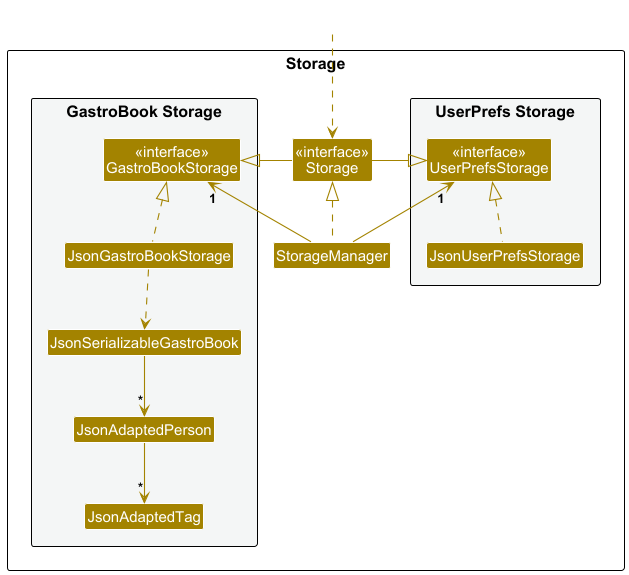

The diagram above was rendered by PlantUML. Its source (embedded in the PNG):
@startuml
!include style.puml
skinparam arrowThickness 1.1
skinparam arrowColor STORAGE_COLOR
skinparam classBackgroundColor STORAGE_COLOR

package Storage as StoragePackage {

package "UserPrefs Storage" #F4F6F6{
Class "<<interface>>\nUserPrefsStorage" as UserPrefsStorage
Class JsonUserPrefsStorage
}

Class "<<interface>>\nStorage" as Storage
Class StorageManager

package "GastroBook Storage" #F4F6F6{
Class "<<interface>>\nGastroBookStorage" as GastroBookStorage
Class JsonGastroBookStorage
Class JsonSerializableGastroBook
Class JsonAdaptedPerson
Class JsonAdaptedTag
}

}

Class HiddenOutside #FFFFFF
HiddenOutside ..> Storage

StorageManager .up.|> Storage
StorageManager -up-> "1" UserPrefsStorage
StorageManager -up-> "1" GastroBookStorage

Storage -left-|> UserPrefsStorage
Storage -right-|> GastroBookStorage

JsonUserPrefsStorage .up.|> UserPrefsStorage
JsonGastroBookStorage .up.|> GastroBookStorage
JsonGastroBookStorage ..> JsonSerializableGastroBook
JsonSerializableGastroBook --> "*" JsonAdaptedPerson
JsonAdaptedPerson --> "*" JsonAdaptedTag

@enduml